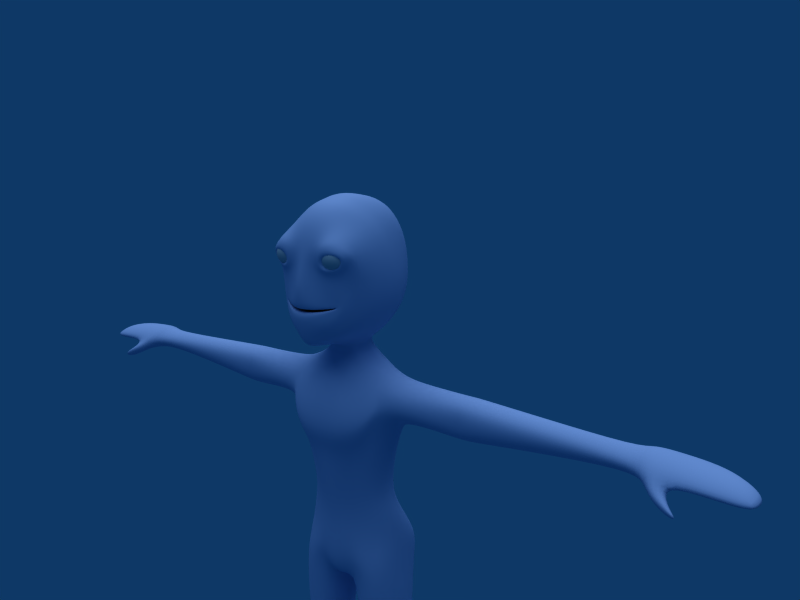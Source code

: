 # Source: tutorial_anim10.blend  (saved by Blender 2.45.0; exported with 4.5.12 LTS)
import bpy
from mathutils import Matrix  # noqa: F401  (used for matrix-valued properties, if any)

bpy.ops.wm.read_factory_settings(use_empty=True)
scene = bpy.context.scene
scene.name = 'Scene'

# ---- collections
col_collection_1 = bpy.data.collections.new('Collection 1'); scene.collection.children.link(col_collection_1)
col_collection_2 = bpy.data.collections.new('Collection 2'); scene.collection.children.link(col_collection_2)

# ---- materials (node trees are filled in below, after node groups)
mat_body = bpy.data.materials.new('Body')
mat_body.alpha_threshold = 0.0
mat_body.diffuse_color = (0.702, 0.7647, 0.9176, 1.0)
mat_body.roughness = 0.0
mat_body.specular_intensity = 0.1
mat_body.line_color = (0.0, 0.0, 0.0, 1.0)

# ---- material node trees

# ---- world
world_world = bpy.data.worlds.new('World'); scene.world = world_world
world_world.color = (0.05656, 0.2208, 0.4)
world_world.use_sun_shadow = False
world_world.sun_shadow_jitter_overblur = 0.0
world_world.cycles.sampling_method = 'MANUAL'
world_world.cycles.sample_map_resolution = 256

# ---- cameras
cam_camera_001 = bpy.data.cameras.new('Camera.001')
cam_camera_001.passepartout_alpha = 0.2
cam_camera_001.clip_end = 100.0
cam_camera_001.lens = 35.0
cam_camera_001.show_passepartout = False
cam_camera_001.show_safe_areas = True
cam_camera_001.dof.focus_distance = 0.0
cam_camera_001.dof.aperture_fstop = 128.0

# ---- lights
light_lamp = bpy.data.lights.new('Lamp', 'SUN')
light_lamp.transmission_factor = 0.0
light_lamp.angle = 1.571
light_lamp.energy = 1.5
light_lamp.shadow_buffer_clip_start = 0.5
light_lamp.shadow_soft_size = 1.0
light_lamp.shadow_cascade_max_distance = 1000.0
light_lamp.cycles.use_multiple_importance_sampling = False

# ---- meshes
me_plane = bpy.data.meshes.new('Plane')
me_plane.from_pydata([(1.011, -0.124, 0.02748), (0.7622, -0.19, 0.001299), (0.0, -0.4819, -0.004534), (2.045, 0.5853, 0.2499), (0.0, -0.4831, -0.06311), (0.6036, -0.1095, 1.693), (0.0, -0.7065, 1.347), (1.055, -0.1042, -0.9632), (2.584, 0.9032, 0.3542), (0.0, -0.4557, -1.049), (0.0, -0.2878, 2.648), (0.5328, 0.01689, 2.708), (2.866, 1.308, 0.4206), (1.014, 0.09063, -1.315), (0.0, -0.3878, -1.533), (0.0, 0.1193, 3.849), (0.8555, 0.09365, 3.908), (3.267, 1.839, 0.4987), (0.8977, 0.5107, -1.867), (0.0, -0.2046, -2.366), (1.688, 0.3088, 0.1456), (1.959, 0.4955, -0.5387), (2.039, 0.6948, -0.8913), (2.261, 1.015, -1.223), (1.67, 0.3134, 0.163), (2.201, 0.5605, 1.145), (2.879, 1.011, 2.235), (3.282, 1.199, 3.587), (0.0, 0.678, 5.095), (1.072, 0.8155, 5.067), (0.8173, 0.9152, -2.155), (0.0, 0.5304, -2.448), (3.73, 2.611, 0.5614), (2.426, 1.643, -1.429), (3.409, 2.141, 3.759), (0.0, 1.649, 6.006), (1.159, 1.872, 5.985), (0.7258, 3.012, -2.584), (0.0, 2.811, -2.626), (3.883, 3.776, 0.659), (2.62, 3.159, -1.642), (3.441, 3.344, 3.935), (1.131, 3.867, 6.452), (0.0, 3.772, 6.573), (1.188, 4.067, -2.534), (2.532, 4.684, -1.587), (3.672, 4.98, 0.7175), (3.167, 4.697, 3.909), (1.291, 0.05926, 0.1073), (1.516, 0.219, 1.599), (1.594, 0.1532, 1.955), (2.008, 0.2746, 4.335), (2.155, 1.394, 4.865), (2.4, 2.606, 5.243), (2.395, 4.276, 5.528), (1.609, 0.5233, 2.923), (1.726, 0.4682, 3.14), (2.213, 0.6557, 2.807), (2.359, 0.797, 3.175), (1.782, 0.5051, 2.719), (2.031, 0.6142, 3.235), (1.437, -0.1031, 3.154), (1.344, -0.01385, 2.78), (2.5, 0.3834, 2.609), (2.706, 0.205, 3.264), (1.669, 0.03992, 2.47), (1.955, -0.1156, 3.367), (1.212, -0.07182, 3.596), (1.052, -0.03265, 2.738), (2.722, 0.6463, 2.487), (3.027, 0.5529, 3.458), (1.653, 0.03273, 2.252), (1.954, 0.0282, 3.919), (0.988, 5.937, 6.027), (0.0, 5.839, 6.166), (0.0, 5.371, -2.125), (0.4778, 5.262, -2.049), (1.891, 6.344, -1.304), (2.577, 6.899, 0.7772), (2.586, 6.683, 3.696), (1.904, 6.316, 5.167), (0.0, 7.264, -0.9304), (0.0, 8.308, 0.7621), (0.0, 8.454, 3.466), (0.0, 7.838, 4.852), (0.8385, 2.679, -0.5772), (0.0, 2.679, -0.6428), (0.9759, 2.679, -1.13), (0.0, 2.679, -1.24), (1.316, 2.683, -0.9376), (1.502, 2.703, -0.7339), (1.377, 2.689, -0.5953), (1.165, 2.679, -0.5769), (0.7883, 0.2587, 0.2008), (0.0, 0.001872, 0.1669), (0.0, -0.0359, -0.08691), (0.9938, 0.3285, -0.007552), (1.506, 0.5735, 0.1124), (1.762, 0.7291, 0.1997), (1.519, 0.5823, 0.1638), (1.269, 0.4659, 0.1856), (0.7915, -0.2695, 0.452), (0.0, -0.6358, 0.5753), (1.023, -0.2021, -0.3781), (2.311, 0.7098, 0.3618), (0.0, -0.5631, -0.4735), (1.777, 0.4024, -0.1248), (1.901, 0.5002, 0.4267), (1.426, 0.146, 0.4516), (0.7271, 3.016, -3.1), (0.0, 2.858, -3.103), (1.129, 4.072, -3.084), (0.7323, 4.912, -3.104), (0.0, 4.969, -3.103), (1.454, 1.406, -4.917), (0.0, 1.266, -5.024), (3.556, 4.16, -4.225), (1.459, 6.567, -4.804), (0.0, 6.447, -4.508), (0.0, 2.732, 6.295), (1.145, 2.889, 6.223), (1.038, 3.221, -2.553), (3.776, 4.39, 0.6888), (2.575, 3.937, -1.614), (3.301, 4.034, 3.922), (2.398, 3.458, 5.388), (1.054, 3.185, -3.107), (3.319, 2.585, -4.932), (0.0, 4.806, 6.369), (1.06, 4.902, 6.239), (0.8942, 4.735, -2.328), (3.125, 5.94, 0.7473), (2.211, 5.547, -1.441), (2.876, 5.69, 3.802), (2.15, 5.296, 5.347), (0.9503, 4.781, -3.106), (3.312, 5.426, -4.971), (1.587, 0.5376, -7.762), (0.0, 0.5013, -7.697), (3.057, 1.241, -7.462), (0.9414, 6.588, -7.534), (0.0, 6.192, -7.74), (2.17, 6.263, -6.84), (3.493, 2.223, -6.002), (3.268, 5.775, -6.006), (1.81, 5.838, -8.679), (3.208, 5.397, -7.097), (2.356, 2.038, -8.748), (3.342, 2.504, -7.067), (1.425, 1.324, -8.954), (0.0, 1.106, -8.981), (0.7809, 6.16, -8.977), (0.0, 5.803, -8.988), (1.402, 5.439, -11.8), (2.184, 5.123, -11.87), (1.809, 2.113, -11.64), (2.487, 2.933, -11.75), (0.0, 1.342, -11.16), (0.7391, 1.577, -11.28), (0.0, 5.373, -11.17), (0.696, 5.727, -11.63), (3.568, 4.013, -7.786), (2.541, 3.96, -11.79), (5.123, 4.156, -4.417), (4.964, 2.881, -5.116), (4.958, 5.167, -5.11), (4.911, 2.529, -6.01), (4.92, 5.49, -6.007), (4.869, 5.167, -6.646), (4.875, 2.848, -6.644), (4.964, 4.049, -7.243), (8.312, 4.21, -4.601), (8.128, 3.065, -5.118), (8.111, 5.178, -5.105), (8.126, 2.869, -6.199), (8.12, 5.497, -6.178), (8.087, 5.185, -6.927), (8.104, 3.087, -6.944), (8.204, 4.142, -7.482), (9.327, 4.202, -4.603), (9.145, 3.064, -5.118), (9.128, 5.178, -5.104), (9.143, 2.87, -6.197), (9.137, 5.497, -6.177), (9.105, 5.186, -6.923), (9.123, 3.09, -6.94), (9.221, 4.137, -7.482), (12.98, 4.129, -4.795), (12.83, 3.198, -5.186), (12.83, 4.881, -5.176), (12.79, 2.956, -5.858), (12.8, 5.121, -5.843), (12.76, 4.881, -6.547), (12.77, 3.193, -6.558), (12.83, 4.058, -6.993), (18.84, 4.078, -5.103), (18.76, 3.347, -5.339), (18.76, 4.551, -5.333), (18.74, 3.026, -5.746), (18.74, 4.696, -5.737), (18.71, 4.551, -6.139), (18.72, 3.366, -6.156), (18.76, 3.994, -6.35), (8.638, 3.076, -5.116), (8.82, 4.212, -4.601), (8.621, 5.181, -5.103), (8.637, 2.957, -6.194), (8.63, 5.899, -6.183), (8.599, 5.189, -6.919), (8.617, 3.115, -6.936), (8.717, 4.147, -7.474), (19.38, 3.945, -4.762), (19.21, 2.909, -5.088), (19.21, 4.906, -5.079), (19.68, 2.027, -5.808), (19.17, 5.153, -5.76), (19.1, 4.907, -6.259), (19.63, 2.815, -6.459), (19.19, 3.988, -6.495), (24.39, 3.794, -5.446), (24.32, 2.932, -5.549), (23.43, 4.573, -5.484), (24.22, 2.335, -6.047), (23.45, 4.798, -5.88), (24.0, 4.509, -6.168), (25.01, 2.839, -6.357), (25.06, 3.753, -6.278), (20.81, 2.712, -5.203), (20.93, 3.957, -4.856), (20.79, 4.918, -5.17), (20.66, 2.106, -5.865), (20.78, 5.164, -5.672), (20.79, 4.919, -5.981), (20.62, 2.978, -6.154), (20.94, 3.864, -6.054), (22.67, 2.811, -5.284), (22.73, 3.895, -5.031), (22.34, 4.84, -5.243), (22.57, 2.006, -5.881), (22.26, 5.062, -5.644), (22.35, 4.822, -5.961), (22.58, 2.781, -6.077), (22.73, 3.785, -5.98), (21.13, 1.347, -6.366), (21.02, 2.0, -6.61), (20.14, 2.134, -6.768), (20.17, 1.519, -6.291), (21.18, 1.674, -7.17), (21.2, 1.275, -6.84), (21.75, 1.192, -6.874), (21.73, 1.59, -7.124), (1.737, 5.399, -13.56), (2.646, 4.988, -13.44), (1.802, 2.359, -13.54), (2.688, 2.9, -13.43), (0.0, 1.734, -13.98), (0.7267, 1.935, -13.84), (0.0, 5.28, -14.45), (0.7727, 5.702, -14.05), (3.415, 3.923, -13.57), (2.496, 7.047, -16.48), (3.42, 6.304, -15.71), (2.152, 2.282, -15.77), (2.979, 2.846, -15.44), (0.0, 1.38, -16.89), (1.093, 1.761, -16.33), (0.0, 6.833, -16.61), (1.166, 7.487, -16.8), (3.658, 3.936, -14.94), (1.012, 2.268, -18.2), (0.0, 1.675, -18.36), (0.9298, 6.83, -18.48), (0.0, 6.708, -17.59), (3.443, 6.025, -17.27), (2.418, 6.476, -18.11), (3.105, 2.235, -17.1), (3.473, 2.77, -17.0), (2.336, 1.947, -17.41), (3.707, 3.928, -16.8), (0.5632, 3.686, -18.36), (0.0, 3.532, -18.54), (3.261, 3.069, -39.62), (3.296, 3.247, -39.77), (2.654, 2.924, -39.41), (3.671, 3.776, -39.87), (3.092, 4.668, -39.79), (1.995, 3.042, -39.57), (2.175, 4.661, -39.82), (1.634, 3.749, -39.97), (2.701, 4.983, -39.37), (3.13, 2.183, -20.89), (3.64, 2.676, -20.86), (2.36, 1.953, -20.91), (4.077, 3.873, -20.86), (3.652, 5.431, -20.86), (1.293, 2.178, -20.87), (1.4, 5.59, -20.85), (0.4674, 3.802, -20.86), (2.683, 5.923, -20.86), (2.99, 2.579, -26.81), (3.365, 2.986, -26.81), (2.431, 2.161, -26.81), (3.691, 3.83, -26.81), (3.396, 4.966, -26.82), (1.653, 2.612, -26.81), (1.885, 5.111, -26.81), (1.33, 3.795, -26.81), (2.748, 5.214, -26.82), (2.981, 2.641, -27.18), (3.358, 3.035, -27.18), (2.418, 2.394, -27.18), (3.686, 3.851, -27.19), (3.392, 4.966, -27.19), (1.633, 2.672, -27.17), (1.864, 5.111, -27.19), (1.301, 3.825, -27.18), (2.738, 5.33, -27.19), (2.992, 2.529, -26.36), (3.366, 2.951, -26.36), (2.436, 2.295, -26.36), (3.69, 3.826, -26.36), (3.396, 4.966, -26.36), (1.667, 2.562, -26.36), (1.9, 5.111, -26.36), (1.353, 3.782, -26.36), (2.751, 5.33, -26.37), (2.987, 2.813, -29.96), (3.46, 3.23, -29.98), (2.351, 2.581, -29.95), (3.879, 4.082, -30.0), (3.517, 5.302, -30.02), (1.518, 2.807, -29.95), (1.558, 5.477, -30.01), (0.8264, 4.055, -29.98), (2.69, 5.726, -30.03), (4.433, 0.9494, -39.98), (2.73, 0.9457, -39.63), (1.896, 0.8519, -39.86), (2.497, -1.176, -40.18), (4.77, -0.7042, -40.43), (1.575, -0.8851, -40.35), (2.513, -2.099, -40.42), (4.492, -1.536, -40.58), (1.787, -1.914, -40.5), (4.492, -2.18, -41.07), (2.515, -2.743, -40.99), (1.702, -2.431, -40.99), (5.044, -0.8082, -41.08), (2.508, -1.016, -40.98), (1.312, -0.9056, -41.01), (4.811, 0.9453, -41.08), (2.503, 0.853, -40.87), (1.816, 0.9465, -40.88), (2.515, 2.845, -40.99), (4.082, 2.947, -41.0), (1.799, 3.006, -40.99), (3.989, 4.681, -40.99), (2.694, 5.566, -41.01), (1.68, 4.584, -40.99), (3.882, 3.844, -40.99), (2.562, 3.876, -40.99), (1.799, 3.873, -41.0), (4.041, 3.195, -40.99), (2.531, 3.191, -40.99), (1.802, 3.296, -40.99), (3.068, 3.127, -39.18), (3.164, 3.309, -39.18), (2.65, 2.979, -39.17), (3.298, 3.789, -39.17), (3.109, 4.636, -39.18), (2.04, 3.101, -39.18), (2.151, 4.694, -39.18), (1.833, 3.762, -39.17), (2.701, 5.013, -39.17)], [], [(6, 5, 11, 10), (9, 14, 13, 7), (10, 11, 16, 15), (14, 19, 18, 13), (8, 21, 22, 12), (21, 7, 13, 22), (12, 22, 23, 17), (22, 13, 18, 23), (8, 12, 26, 25), (12, 17, 27, 26), (16, 29, 28, 15), (19, 31, 30, 18), (23, 33, 32, 17), (18, 30, 33, 23), (17, 32, 34, 27), (29, 36, 35, 28), (31, 38, 37, 30), (33, 40, 39, 32), (30, 37, 40, 33), (32, 39, 41, 34), (25, 26, 50, 49), (49, 50, 11, 5), (27, 34, 52, 51), (51, 52, 29, 16), (34, 41, 53, 52), (52, 53, 36, 29), (61, 62, 55, 56), (63, 64, 58, 57), (62, 65, 59, 55), (65, 63, 57, 59), (66, 61, 56, 60), (64, 66, 60, 58), (16, 11, 68, 67), (67, 68, 62, 61), (26, 27, 70, 69), (69, 70, 64, 63), (11, 50, 71, 68), (68, 71, 65, 62), (50, 26, 69, 71), (71, 69, 63, 65), (51, 16, 67, 72), (72, 67, 61, 66), (27, 51, 72, 70), (70, 72, 66, 64), (77, 81, 82, 78), (78, 82, 83, 79), (79, 83, 84, 80), (73, 80, 84), (73, 84, 74), (76, 81, 77), (75, 81, 76), (89, 90, 91), (87, 89, 91, 92), (85, 87, 92), (85, 86, 88, 87), (1, 2, 94, 93), (93, 94, 86, 85), (4, 0, 96, 95), (95, 96, 87, 88), (0, 20, 97, 96), (96, 97, 89, 87), (20, 3, 98, 97), (97, 98, 90, 89), (3, 24, 99, 98), (98, 99, 91, 90), (48, 1, 93, 100), (100, 93, 85, 92), (24, 48, 100, 99), (99, 100, 92, 91), (2, 1, 101, 102), (102, 101, 5, 6), (0, 4, 105, 103), (103, 105, 9, 7), (3, 20, 106, 104), (104, 106, 21, 8), (7, 21, 106, 103), (20, 0, 103, 106), (24, 3, 104, 107), (107, 104, 8, 25), (48, 24, 107, 108), (108, 107, 25, 49), (1, 48, 108, 101), (101, 108, 49, 5), (37, 38, 110, 109), (75, 76, 112, 113), (109, 110, 115, 114), (113, 112, 117, 118), (36, 120, 119, 35), (120, 42, 43, 119), (40, 123, 122, 39), (123, 45, 46, 122), (37, 121, 123, 40), (121, 44, 45, 123), (39, 122, 124, 41), (122, 46, 47, 124), (41, 124, 125, 53), (124, 47, 54, 125), (53, 125, 120, 36), (125, 54, 42, 120), (44, 121, 126, 111), (121, 37, 109, 126), (111, 126, 127, 116), (126, 109, 114, 127), (42, 129, 128, 43), (129, 73, 74, 128), (45, 132, 131, 46), (132, 77, 78, 131), (44, 130, 132, 45), (130, 76, 77, 132), (46, 131, 133, 47), (131, 78, 79, 133), (54, 134, 129, 42), (134, 80, 73, 129), (47, 133, 134, 54), (133, 79, 80, 134), (76, 130, 135, 112), (130, 44, 111, 135), (112, 135, 136, 117), (135, 111, 116, 136), (114, 115, 138, 137), (127, 114, 137, 139), (118, 117, 140, 141), (117, 136, 142, 140), (136, 144, 142), (127, 139, 143), (142, 144, 146, 145), (143, 139, 147, 148), (137, 138, 150, 149), (141, 140, 151, 152), (137, 149, 147, 139), (140, 142, 145, 151), (145, 146, 154, 153), (148, 147, 155, 156), (149, 150, 157, 158), (152, 151, 160, 159), (147, 149, 158, 155), (151, 145, 153, 160), (148, 156, 162, 161), (161, 162, 154, 146), (116, 127, 164, 163), (136, 116, 163, 165), (127, 143, 166, 164), (144, 136, 165, 167), (146, 144, 167, 168), (143, 148, 169, 166), (146, 168, 170, 161), (161, 170, 169, 148), (163, 164, 172, 171), (165, 163, 171, 173), (164, 166, 174, 172), (167, 165, 173, 175), (168, 167, 175, 176), (166, 169, 177, 174), (168, 176, 178, 170), (170, 178, 177, 169), (179, 180, 188, 187), (181, 179, 187, 189), (180, 182, 190, 188), (183, 181, 189, 191), (184, 183, 191, 192), (182, 185, 193, 190), (184, 192, 194, 186), (186, 194, 193, 185), (187, 188, 196, 195), (189, 187, 195, 197), (188, 190, 198, 196), (191, 189, 197, 199), (192, 191, 199, 200), (190, 193, 201, 198), (192, 200, 202, 194), (194, 202, 201, 193), (172, 203, 204, 171), (203, 180, 179, 204), (171, 204, 205, 173), (204, 179, 181, 205), (174, 206, 203, 172), (206, 182, 180, 203), (173, 205, 207, 175), (205, 181, 183, 207), (175, 207, 208, 176), (207, 183, 184, 208), (177, 209, 206, 174), (209, 185, 182, 206), (178, 176, 208, 210), (210, 208, 184, 186), (177, 178, 210, 209), (209, 210, 186, 185), (195, 196, 212, 211), (197, 195, 211, 213), (196, 198, 214, 212), (199, 197, 213, 215), (200, 199, 215, 216), (198, 201, 217, 214), (202, 200, 216, 218), (201, 202, 218, 217), (212, 227, 228, 211), (211, 228, 229, 213), (214, 230, 227, 212), (213, 229, 231, 215), (215, 231, 232, 216), (216, 232, 234, 218), (218, 234, 233, 217), (227, 235, 236, 228), (235, 220, 219, 236), (228, 236, 237, 229), (236, 219, 221, 237), (230, 238, 235, 227), (238, 222, 220, 235), (229, 237, 239, 231), (237, 221, 223, 239), (231, 239, 240, 232), (239, 223, 224, 240), (233, 241, 238, 230), (241, 225, 222, 238), (232, 240, 242, 234), (240, 224, 226, 242), (234, 242, 241, 233), (242, 226, 225, 241), (219, 226, 221), (233, 230, 243, 244), (217, 233, 244, 245), (230, 214, 246, 243), (214, 217, 245, 246), (246, 245, 247, 248), (243, 246, 248, 249), (245, 244, 250, 247), (244, 243, 249, 250), (247, 250, 249, 248), (226, 224, 223), (226, 223, 221), (220, 222, 225), (226, 219, 220, 225), (153, 154, 252, 251), (156, 155, 253, 254), (158, 157, 255, 256), (159, 160, 258, 257), (155, 158, 256, 253), (160, 153, 251, 258), (162, 156, 254, 259), (154, 162, 259, 252), (251, 252, 261, 260), (254, 253, 262, 263), (256, 255, 264, 265), (257, 258, 267, 266), (253, 256, 265, 262), (258, 251, 260, 267), (259, 254, 263, 268), (252, 259, 268, 261), (265, 264, 270, 269), (266, 267, 271, 272), (260, 261, 273, 274), (263, 262, 275, 276), (262, 265, 277, 275), (267, 260, 274, 271), (268, 263, 276, 278), (261, 268, 278, 273), (265, 269, 277), (270, 280, 279, 269), (280, 272, 271, 279), (275, 290, 291, 276), (277, 292, 290, 275), (276, 291, 293, 278), (278, 293, 294, 273), (269, 295, 292, 277), (271, 296, 297, 279), (279, 297, 295, 269), (273, 294, 298, 274), (274, 298, 296, 271), (299, 308, 309, 300), (301, 310, 308, 299), (300, 309, 311, 302), (302, 311, 312, 303), (304, 313, 310, 301), (305, 314, 315, 306), (306, 315, 313, 304), (303, 312, 316, 307), (307, 316, 314, 305), (290, 317, 318, 291), (317, 299, 300, 318), (292, 319, 317, 290), (319, 301, 299, 317), (291, 318, 320, 293), (318, 300, 302, 320), (293, 320, 321, 294), (320, 302, 303, 321), (295, 322, 319, 292), (322, 304, 301, 319), (296, 323, 324, 297), (323, 305, 306, 324), (297, 324, 322, 295), (324, 306, 304, 322), (294, 321, 325, 298), (321, 303, 307, 325), (298, 325, 323, 296), (325, 307, 305, 323), (308, 326, 327, 309), (310, 328, 326, 308), (309, 327, 329, 311), (311, 329, 330, 312), (313, 331, 328, 310), (314, 332, 333, 315), (315, 333, 331, 313), (312, 330, 334, 316), (316, 334, 332, 314), (281, 283, 336, 335), (283, 286, 337, 336), (335, 336, 338, 339), (336, 337, 340, 338), (339, 338, 341, 342), (338, 340, 343, 341), (342, 341, 345, 344), (341, 343, 346, 345), (344, 345, 348, 347), (345, 346, 349, 348), (347, 348, 351, 350), (348, 349, 352, 351), (350, 351, 353, 354), (351, 352, 355, 353), (289, 285, 356, 357), (287, 289, 357, 358), (360, 357, 356, 359), (361, 358, 357, 360), (353, 363, 362, 354), (363, 360, 359, 362), (355, 364, 363, 353), (364, 361, 360, 363), (284, 359, 356, 285), (282, 362, 359, 284), (281, 354, 362, 282), (281, 335, 350, 354), (335, 339, 347, 350), (339, 342, 344, 347), (287, 358, 361, 288), (286, 288, 361, 364), (286, 364, 355), (286, 355, 352, 337), (337, 352, 349, 340), (340, 349, 346, 343), (326, 365, 366, 327), (365, 281, 282, 366), (328, 367, 365, 326), (367, 283, 281, 365), (327, 366, 368, 329), (366, 282, 284, 368), (329, 368, 369, 330), (368, 284, 285, 369), (331, 370, 367, 328), (370, 286, 283, 367), (332, 371, 372, 333), (371, 287, 288, 372), (333, 372, 370, 331), (372, 288, 286, 370), (330, 369, 373, 334), (369, 285, 289, 373), (334, 373, 371, 332), (373, 289, 287, 371)])
me_plane.polygons.foreach_set('use_smooth', [True] * 356)
me_plane.materials.append(mat_body)
me_plane.use_remesh_preserve_volume = False
me_plane.use_remesh_preserve_attributes = False
me_plane.use_mirror_vertex_groups = False
me_plane.update()
me_sphere_001 = bpy.data.meshes.new('Sphere.001')
me_sphere_001.from_pydata([(1.0, -7.55e-08, -2.932e-08), (0.9239, -8.285e-08, -0.3827), (0.7071, -7.759e-08, -0.7071), (0.3827, -6.051e-08, -0.9239), (-4.426e-08, -3.423e-08, -1.0), (-0.3827, -2.731e-09, -0.9239), (-0.7071, 2.918e-08, -0.7071), (-0.9239, 5.665e-08, -0.3827), (-0.9239, 0.2706, -0.2706), (-0.7071, 0.5, -0.5), (-0.3827, 0.6533, -0.6533), (6.564e-08, 0.7071, -0.7071), (0.3827, 0.6533, -0.6533), (0.7071, 0.5, -0.5), (0.9239, 0.2706, -0.2706), (0.9239, 0.3827, -1.893e-09), (0.7071, 0.7071, 1.015e-08), (0.3827, 0.9239, 4.712e-08), (1.187e-07, 1.0, 6.445e-08), (-0.3827, 0.9239, 8.058e-08), (-0.7071, 0.7071, 7.197e-08), (-0.9239, 0.3827, 7.888e-08), (-0.9239, 0.2706, 0.2706), (-0.7071, 0.5, 0.5), (-0.3827, 0.6533, 0.6533), (1.275e-07, 0.7071, 0.7071), (0.3827, 0.6533, 0.6533), (0.7071, 0.5, 0.5), (0.9239, 0.2706, 0.2706), (0.9239, -1.36e-07, 0.3827), (0.7071, -1.433e-07, 0.7071), (0.3827, -1.626e-07, 0.9239), (8.687e-08, -1.344e-07, 1.0), (-0.3827, -1.049e-07, 0.9239), (-0.7071, -3.651e-08, 0.7071), (-0.9239, 2.457e-08, 0.3827), (-1.0, -3.127e-08, 1.649e-07), (-0.9239, -0.2706, 0.2706), (-0.7071, -0.5, 0.5), (-0.3827, -0.6533, 0.6533), (2.069e-08, -0.7071, 0.7071), (0.3827, -0.6533, 0.6533), (0.7071, -0.5, 0.5), (0.9239, -0.2706, 0.2706), (0.9239, -0.3827, -1.344e-07), (0.7071, -0.7071, -1.696e-07), (0.3827, -0.9239, -2.204e-07), (-3.234e-08, -1.0, -2.043e-07), (-0.3827, -0.9239, -1.869e-07), (-0.7071, -0.7071, -1.078e-07), (-0.9239, -0.3827, -3.255e-08), (-0.9239, -0.2706, -0.2706), (-0.7071, -0.5, -0.5), (-0.3827, -0.6533, -0.6533), (-4.113e-08, -0.7071, -0.7071), (0.3827, -0.6533, -0.6533), (0.7071, -0.5, -0.5), (0.9239, -0.2706, -0.2706)], [], [(36, 8, 7), (7, 8, 9, 6), (6, 9, 10, 5), (5, 10, 11, 4), (4, 11, 12, 3), (3, 12, 13, 2), (2, 13, 14, 1), (14, 0, 1), (15, 0, 14), (13, 16, 15, 14), (12, 17, 16, 13), (11, 18, 17, 12), (10, 19, 18, 11), (9, 20, 19, 10), (8, 21, 20, 9), (36, 21, 8), (36, 22, 21), (21, 22, 23, 20), (20, 23, 24, 19), (19, 24, 25, 18), (18, 25, 26, 17), (17, 26, 27, 16), (16, 27, 28, 15), (28, 0, 15), (29, 0, 28), (27, 30, 29, 28), (26, 31, 30, 27), (25, 32, 31, 26), (24, 33, 32, 25), (23, 34, 33, 24), (22, 35, 34, 23), (36, 35, 22), (36, 37, 35), (35, 37, 38, 34), (34, 38, 39, 33), (33, 39, 40, 32), (32, 40, 41, 31), (31, 41, 42, 30), (30, 42, 43, 29), (43, 0, 29), (44, 0, 43), (42, 45, 44, 43), (41, 46, 45, 42), (40, 47, 46, 41), (39, 48, 47, 40), (38, 49, 48, 39), (37, 50, 49, 38), (36, 50, 37), (36, 51, 50), (50, 51, 52, 49), (49, 52, 53, 48), (48, 53, 54, 47), (47, 54, 55, 46), (46, 55, 56, 45), (45, 56, 57, 44), (57, 0, 44), (1, 0, 57), (56, 2, 1, 57), (55, 3, 2, 56), (54, 4, 3, 55), (53, 5, 4, 54), (52, 6, 5, 53), (51, 7, 6, 52), (36, 7, 51)])
me_sphere_001.polygons.foreach_set('use_smooth', [True] * 64)
me_sphere_001.use_remesh_preserve_volume = False
me_sphere_001.use_remesh_preserve_attributes = False
me_sphere_001.use_mirror_vertex_groups = False
me_sphere_001.update()
me_sphere = bpy.data.meshes.new('Sphere')
me_sphere.from_pydata([(1.0, -7.55e-08, -2.932e-08), (0.9239, -8.285e-08, -0.3827), (0.7071, -7.759e-08, -0.7071), (0.3827, -6.051e-08, -0.9239), (-4.426e-08, -3.423e-08, -1.0), (-0.3827, -2.731e-09, -0.9239), (-0.7071, 2.918e-08, -0.7071), (-0.9239, 5.665e-08, -0.3827), (-0.9239, 0.2706, -0.2706), (-0.7071, 0.5, -0.5), (-0.3827, 0.6533, -0.6533), (6.564e-08, 0.7071, -0.7071), (0.3827, 0.6533, -0.6533), (0.7071, 0.5, -0.5), (0.9239, 0.2706, -0.2706), (0.9239, 0.3827, -1.893e-09), (0.7071, 0.7071, 1.015e-08), (0.3827, 0.9239, 4.712e-08), (1.187e-07, 1.0, 6.445e-08), (-0.3827, 0.9239, 8.058e-08), (-0.7071, 0.7071, 7.197e-08), (-0.9239, 0.3827, 7.888e-08), (-0.9239, 0.2706, 0.2706), (-0.7071, 0.5, 0.5), (-0.3827, 0.6533, 0.6533), (1.275e-07, 0.7071, 0.7071), (0.3827, 0.6533, 0.6533), (0.7071, 0.5, 0.5), (0.9239, 0.2706, 0.2706), (0.9239, -1.36e-07, 0.3827), (0.7071, -1.433e-07, 0.7071), (0.3827, -1.626e-07, 0.9239), (8.687e-08, -1.344e-07, 1.0), (-0.3827, -1.049e-07, 0.9239), (-0.7071, -3.651e-08, 0.7071), (-0.9239, 2.457e-08, 0.3827), (-1.0, -3.127e-08, 1.649e-07), (-0.9239, -0.2706, 0.2706), (-0.7071, -0.5, 0.5), (-0.3827, -0.6533, 0.6533), (2.069e-08, -0.7071, 0.7071), (0.3827, -0.6533, 0.6533), (0.7071, -0.5, 0.5), (0.9239, -0.2706, 0.2706), (0.9239, -0.3827, -1.344e-07), (0.7071, -0.7071, -1.696e-07), (0.3827, -0.9239, -2.204e-07), (-3.234e-08, -1.0, -2.043e-07), (-0.3827, -0.9239, -1.869e-07), (-0.7071, -0.7071, -1.078e-07), (-0.9239, -0.3827, -3.255e-08), (-0.9239, -0.2706, -0.2706), (-0.7071, -0.5, -0.5), (-0.3827, -0.6533, -0.6533), (-4.113e-08, -0.7071, -0.7071), (0.3827, -0.6533, -0.6533), (0.7071, -0.5, -0.5), (0.9239, -0.2706, -0.2706)], [], [(36, 8, 7), (7, 8, 9, 6), (6, 9, 10, 5), (5, 10, 11, 4), (4, 11, 12, 3), (3, 12, 13, 2), (2, 13, 14, 1), (14, 0, 1), (15, 0, 14), (13, 16, 15, 14), (12, 17, 16, 13), (11, 18, 17, 12), (10, 19, 18, 11), (9, 20, 19, 10), (8, 21, 20, 9), (36, 21, 8), (36, 22, 21), (21, 22, 23, 20), (20, 23, 24, 19), (19, 24, 25, 18), (18, 25, 26, 17), (17, 26, 27, 16), (16, 27, 28, 15), (28, 0, 15), (29, 0, 28), (27, 30, 29, 28), (26, 31, 30, 27), (25, 32, 31, 26), (24, 33, 32, 25), (23, 34, 33, 24), (22, 35, 34, 23), (36, 35, 22), (36, 37, 35), (35, 37, 38, 34), (34, 38, 39, 33), (33, 39, 40, 32), (32, 40, 41, 31), (31, 41, 42, 30), (30, 42, 43, 29), (43, 0, 29), (44, 0, 43), (42, 45, 44, 43), (41, 46, 45, 42), (40, 47, 46, 41), (39, 48, 47, 40), (38, 49, 48, 39), (37, 50, 49, 38), (36, 50, 37), (36, 51, 50), (50, 51, 52, 49), (49, 52, 53, 48), (48, 53, 54, 47), (47, 54, 55, 46), (46, 55, 56, 45), (45, 56, 57, 44), (57, 0, 44), (1, 0, 57), (56, 2, 1, 57), (55, 3, 2, 56), (54, 4, 3, 55), (53, 5, 4, 54), (52, 6, 5, 53), (51, 7, 6, 52), (36, 7, 51)])
me_sphere.polygons.foreach_set('use_smooth', [True] * 64)
me_sphere.use_remesh_preserve_volume = False
me_sphere.use_remesh_preserve_attributes = False
me_sphere.use_mirror_vertex_groups = False
me_sphere.update()

# ---- objects
ob_plane = bpy.data.objects.new('Plane', me_plane)
ob_lamp = bpy.data.objects.new('Lamp', light_lamp)
ob_camera = bpy.data.objects.new('Camera', cam_camera_001)
ob_sphere_001 = bpy.data.objects.new('Sphere.001', me_sphere_001)
ob_sphere = bpy.data.objects.new('Sphere', me_sphere)

# ---- transforms, parenting, visibility, modifiers, constraints
ob_plane.location = (2.217, -3.366, 13.45)
ob_plane.scale = (0.3285, 0.3285, 0.3285)
ob_plane.lock_rotations_4d = False
ob_plane.empty_display_type = 'ARROWS'
ob_plane.color = (0.0, 0.0, 0.0, 1.0)
ob_plane.lineart.crease_threshold = 0.0
_m = ob_plane.modifiers.new('Mirror', 'MIRROR')
_m.use_clip = True
_m.use_mirror_vertex_groups = False
_m = ob_plane.modifiers.new('Subsurf', 'SUBSURF')
_m.uv_smooth = 'PRESERVE_CORNERS'
_m.quality = 2
_m.show_only_control_edges = False
ob_lamp.location = (-7.224, -12.74, 21.74)
ob_lamp.lock_rotations_4d = False
ob_lamp.empty_display_type = 'ARROWS'
ob_lamp.color = (0.0, 0.0, 0.0, 1.0)
ob_lamp.lineart.crease_threshold = 0.0
ob_camera.location = (12.67, -13.54, 17.0)
ob_camera.rotation_euler = (1.341, 0.01488, 0.6703)
ob_camera.lock_rotations_4d = False
ob_camera.empty_display_type = 'ARROWS'
ob_camera.color = (0.0, 0.0, 0.0, 1.0)
ob_camera.lineart.crease_threshold = 0.0
ob_sphere_001.location = (1.626, -3.13, 14.47)
ob_sphere_001.scale = (0.2789, 0.2789, 0.2789)
ob_sphere_001.lock_rotations_4d = False
ob_sphere_001.empty_display_type = 'ARROWS'
ob_sphere_001.color = (0.0, 0.0, 0.0, 1.0)
ob_sphere_001.show_axis = True
ob_sphere_001.lineart.crease_threshold = 0.0
_m = ob_sphere_001.modifiers.new('Subsurf', 'SUBSURF')
_m.uv_smooth = 'PRESERVE_CORNERS'
_m.quality = 2
_m.show_only_control_edges = False
ob_sphere.location = (2.809, -3.13, 14.47)
ob_sphere.scale = (0.2789, 0.2789, 0.2789)
ob_sphere.lock_rotations_4d = False
ob_sphere.empty_display_type = 'ARROWS'
ob_sphere.color = (0.0, 0.0, 0.0, 1.0)
ob_sphere.show_axis = True
ob_sphere.lineart.crease_threshold = 0.0
_m = ob_sphere.modifiers.new('Subsurf', 'SUBSURF')
_m.uv_smooth = 'PRESERVE_CORNERS'
_m.quality = 2
_m.show_only_control_edges = False

# ---- collection membership
col_collection_1.objects.link(ob_plane)
col_collection_2.objects.link(ob_lamp)
col_collection_2.objects.link(ob_camera)
col_collection_2.objects.link(ob_sphere_001)
col_collection_2.objects.link(ob_sphere)

# ---- scene / render settings (as saved in the file)
scene.camera = ob_camera
scene.frame_start = 1; scene.frame_end = 250; scene.frame_set(1)
scene.render.engine = 'BLENDER_EEVEE_NEXT'
scene.render.image_settings.file_format = 'JPEG'
scene.render.image_settings.color_mode = 'RGB'
scene.render.image_settings.compression = 90
scene.render.resolution_x = 800
scene.render.resolution_y = 600
scene.render.pixel_aspect_x = 100.0
scene.render.pixel_aspect_y = 100.0
scene.render.fps = 25
scene.render.dither_intensity = 0.0
scene.render.use_compositing = False
scene.render.use_sequencer = False
scene.render.bake_margin = 2
scene.render.bake_bias = 0.0
scene.render.use_stamp_time = False
scene.render.use_stamp_date = False
scene.render.use_stamp_frame = False
scene.render.use_stamp_camera = False
scene.render.use_stamp_scene = False
scene.render.use_stamp_filename = False
scene.render.use_stamp_render_time = False
scene.render.stamp_font_size = 0
scene.cycles.use_denoising = False
scene.cycles.samples = 10
scene.cycles.sampling_pattern = 'TABULATED_SOBOL'
scene.cycles.light_sampling_threshold = 0.0
scene.cycles.use_adaptive_sampling = False
scene.cycles.use_light_tree = False
scene.cycles.blur_glossy = 0.0
scene.cycles.volume_bounces = 1
scene.cycles.pixel_filter_type = 'GAUSSIAN'
scene.cycles.sample_clamp_indirect = 0.0
scene.view_settings.view_transform = 'Raw'
bpy.context.view_layer.update()
